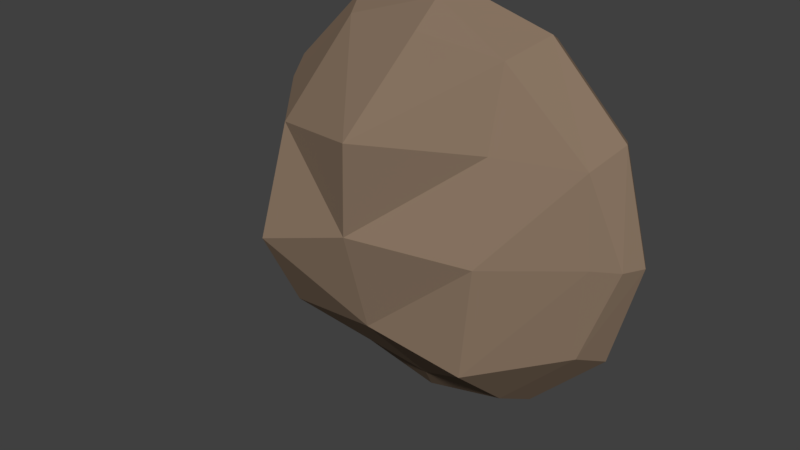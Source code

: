 # Source: B_FloatingTurretIsland.blend  (saved by Blender 2.79.0; exported with 4.5.12 LTS)
import bpy
from mathutils import Matrix  # noqa: F401  (used for matrix-valued properties, if any)

bpy.ops.wm.read_factory_settings(use_empty=True)
scene = bpy.context.scene
scene.name = 'Scene'

# ---- collections
col_collection_1 = bpy.data.collections.new('Collection 1'); scene.collection.children.link(col_collection_1)

# ---- materials (node trees are filled in below, after node groups)
mat_material = bpy.data.materials.new('Material')
mat_material.alpha_threshold = 0.0
mat_material.use_transparent_shadow = False
mat_material.diffuse_color = (0.2462, 0.1748, 0.1219, 1.0)
mat_material.roughness = 0.5

# ---- material node trees

# ---- world
world_world = bpy.data.worlds.new('World'); scene.world = world_world
world_world.color = (0.05088, 0.05088, 0.05088)
world_world.use_sun_shadow = False
world_world.sun_shadow_jitter_overblur = 0.0
world_world.cycles.sampling_method = 'MANUAL'

# ---- meshes
me_cylinder = bpy.data.meshes.new('Cylinder')
me_cylinder.from_pydata([(-2.107e-07, -0.1194, -2.827), (0.0, 0.1592, -2.977), (1.3, -0.2948, -2.4), (1.489, 0.1592, -2.578), (2.4, -0.2948, -1.3), (2.578, 0.1592, -1.489), (2.827, -0.1194, 1.205e-07), (2.977, 0.1592, 1.51e-07), (2.339, -0.24, 1.207), (2.578, 0.1592, 1.489), (1.207, -0.3919, 2.339), (1.489, 0.1592, 2.578), (4.466e-07, -0.1194, 2.827), (4.495e-07, 0.1592, 2.977), (-1.3, -0.2453, 2.4), (-1.489, 0.1592, 2.578), (-2.4, -0.2453, 1.3), (-2.578, 0.1592, 1.489), (-2.827, -0.1194, 1.316e-06), (-2.977, 0.1592, 1.405e-06), (-2.4, -0.2545, -1.3), (-2.578, 0.1592, -1.489), (-1.3, -0.2545, -2.4), (-1.489, 0.1592, -2.578), (-1.439, -1.267, -1.439), (-1.3, -2.013, -0.1489), (-1.3, -1.511, 1.3), (4.222e-07, -0.5481, 2.492), (0.1489, -2.023, 1.558), (5.915e-08, -1.893, 0.2481), (-1.257e-07, -1.477, -1.207), (0.1489, -0.4445, -2.4), (1.3, -0.79, 1.3), (1.422, -1.2, 6.218e-07), (1.3, -1.243, -1.558), (2.492, -0.3202, 2.314e-07), (-2.492, -0.4843, 1.296e-06), (1.424, 0.3747, -2.467), (-8.421e-10, 0.3747, -2.848), (2.467, 0.3747, -1.424), (2.848, 0.3747, 1.916e-07), (2.467, 0.3747, 1.424), (1.424, 0.3747, 2.467), (4.292e-07, 0.3747, 2.848), (-1.424, 0.3747, 2.467), (-2.467, 0.3747, 1.424), (-2.848, 0.3747, 1.391e-06), (-2.467, 0.3747, -1.424), (-1.424, 0.3747, -2.467)], [], [(0, 1, 3, 2), (2, 3, 5, 4), (4, 5, 7, 6), (6, 7, 9, 8), (8, 9, 11, 10), (10, 11, 13, 12), (12, 13, 15, 14), (14, 15, 17, 16), (16, 17, 19, 18), (18, 19, 21, 20), (11, 9, 41, 42), (20, 21, 23, 22), (22, 23, 1, 0), (12, 14, 27), (0, 2, 31), (22, 24, 20), (20, 36, 18), (36, 16, 18), (26, 14, 16), (29, 28, 26), (30, 29, 25), (31, 30, 24, 22), (28, 27, 14, 26), (2, 4, 34), (33, 29, 30), (32, 28, 29), (10, 27, 28), (10, 12, 27), (22, 0, 31), (4, 6, 35), (8, 32, 33), (8, 10, 32), (31, 2, 34), (6, 8, 35), (34, 4, 35, 33), (24, 25, 36, 20), (25, 26, 16, 36), (33, 32, 29), (34, 33, 30), (24, 30, 25), (25, 29, 26), (32, 10, 28), (35, 8, 33), (30, 31, 34), (37, 38, 48, 47, 46, 45, 44, 43, 42, 41, 40, 39), (9, 7, 40, 41), (1, 23, 48, 38), (3, 1, 38, 37), (7, 5, 39, 40), (23, 21, 47, 48), (5, 3, 37, 39), (21, 19, 46, 47), (19, 17, 45, 46), (17, 15, 44, 45), (15, 13, 43, 44), (13, 11, 42, 43)])
me_cylinder.materials.append(mat_material)
me_cylinder.use_remesh_preserve_volume = False
me_cylinder.use_remesh_preserve_attributes = False
me_cylinder.use_mirror_vertex_groups = False
me_cylinder.update()

# ---- objects
ob_cylinder = bpy.data.objects.new('Cylinder', me_cylinder)

# ---- transforms, parenting, visibility, modifiers, constraints
ob_cylinder.location = (0.0, 0.0, 0.0)
ob_cylinder.lineart.crease_threshold = 0.0

# ---- collection membership
col_collection_1.objects.link(ob_cylinder)

# ---- scene / render settings (as saved in the file)
scene.frame_start = 1; scene.frame_end = 250; scene.frame_set(1)
scene.render.engine = 'BLENDER_EEVEE_NEXT'
scene.render.resolution_percentage = 50
scene.render.dither_intensity = 0.0
scene.cycles.use_denoising = False
scene.cycles.samples = 128
scene.cycles.sampling_pattern = 'TABULATED_SOBOL'
scene.cycles.use_adaptive_sampling = False
scene.cycles.use_light_tree = False
scene.cycles.blur_glossy = 0.0
scene.cycles.sample_clamp_indirect = 0.0
scene.view_settings.view_transform = 'Standard'
bpy.context.view_layer.update()

# ---- added for rendering (the .blend has no active camera and no usable light): camera, sun
cam_auto = bpy.data.cameras.new('AutoCamera')
cam_auto.lens = 50.0
cam_auto.sensor_width = 36.0
cam_auto.clip_end = 1000.0
ob_auto_camera = bpy.data.objects.new('AutoCamera', cam_auto)
scene.collection.objects.link(ob_auto_camera)
ob_auto_camera.location = (8.10053, -10.545, 6.48042)
ob_auto_camera.rotation_euler = (1.09748, -7.21219e-08, 0.694738)
scene.camera = ob_auto_camera
light_auto_sun = bpy.data.lights.new('AutoSun', 'SUN')
light_auto_sun.energy = 3.0
light_auto_sun.angle = 0.0523599
ob_auto_sun = bpy.data.objects.new('AutoSun', light_auto_sun)
scene.collection.objects.link(ob_auto_sun)
ob_auto_sun.rotation_euler = (0.872665, 0.174533, 0.523599)
bpy.context.view_layer.update()

